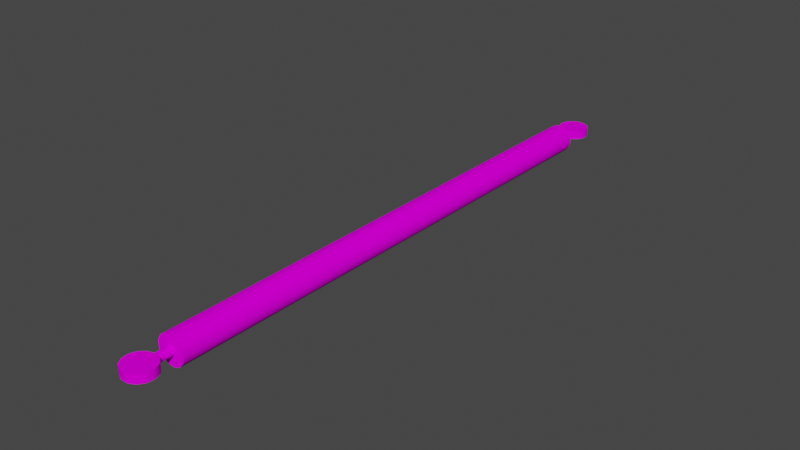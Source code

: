 # Source: driveshaft_m_mount_shaft.blend  (saved by Blender 3.4.6; exported with 4.5.12 LTS)
import bpy
from mathutils import Matrix  # noqa: F401  (used for matrix-valued properties, if any)

bpy.ops.wm.read_factory_settings(use_empty=True)
scene = bpy.context.scene
scene.name = 'Scene'

# ---- collections
col_collection = bpy.data.collections.new('Collection'); scene.collection.children.link(col_collection)

# ---- images (referenced by path relative to the original .blend; pixels are not part of the script)
import os
ASSET_DIR = os.environ.get("B2B_ASSET_DIR", "")  # directory of the original .blend (textures are referenced by path, not embedded)
HERE = os.path.dirname(os.path.abspath(__file__))  # packed textures are extracted next to this script under _unpacked/

def load_image(name, relpath, width, height, colorspace="sRGB"):
    """Load a texture the original file referenced (path relative to the .blend, or extracted next to this script)."""
    p = next((c for c in (os.path.join(HERE, relpath), os.path.join(ASSET_DIR, relpath)) if relpath and os.path.exists(c)), "")
    if p:
        img = bpy.data.images.load(p, check_existing=True)
        img.name = name
    else:  # same state as the original file: an image datablock whose file is absent (Cycles renders it pink)
        img = bpy.data.images.new(name, width, height)
        img.source = "FILE"
        img.filepath = "//" + (relpath or name)
    img.colorspace_settings.name = colorspace
    return img
img_locos282a_body_01d_png = load_image('LocoS282A_Body_01d.png', 'LocoS282A_Body_01d.png', 1024, 1024, 'sRGB')

# ---- materials (node trees are filled in below, after node groups)
mat_191_191_191 = bpy.data.materials.new('191,191,191')
mat_191_191_191.use_transparent_shadow = False
mat_191_191_191.diffuse_color = (0.749, 0.749, 0.749, 1.0)
mat_191_191_191.roughness = 0.4523

# ---- material node trees
mat_191_191_191.use_nodes = True; mat_191_191_191.node_tree.nodes.clear()
_N = mat_191_191_191.node_tree.nodes; _L = mat_191_191_191.node_tree.links
n0 = _N.new('ShaderNodeBsdfPrincipled'); n0.name = 'Principled BSDF'; n0.location = (0, 300)
n0.distribution = 'GGX'
n0.subsurface_method = 'RANDOM_WALK_SKIN'
n0.inputs[2].default_value = 0.4523
n0.inputs[3].default_value = 1.45
n0.inputs[13].default_value = 0.0
n0.inputs[27].default_value = (0.0, 0.0, 0.0, 1.0)
n0.inputs[28].default_value = 1.0
n1 = _N.new('ShaderNodeOutputMaterial'); n1.name = 'Material Output'; n1.location = (280, 300)
n2 = _N.new('ShaderNodeTexImage'); n2.name = 'Image Texture'; n2.location = (-290, 280)
n2.image = img_locos282a_body_01d_png
_L.new(n0.outputs[0], n1.inputs[0])
_L.new(n2.outputs[0], n0.inputs[0])
n1.is_active_output = True

# ---- world
world_world = bpy.data.worlds.new('World'); scene.world = world_world
world_world.use_nodes = True; world_world.node_tree.nodes.clear()
_N = world_world.node_tree.nodes; _L = world_world.node_tree.links
n0 = _N.new('ShaderNodeOutputWorld'); n0.name = 'World Output'; n0.location = (300, 300)
n1 = _N.new('ShaderNodeBackground'); n1.name = 'Background'; n1.location = (10, 300)
n1.inputs[0].default_value = (0.05088, 0.05088, 0.05088, 1.0)
_L.new(n1.outputs[0], n0.inputs[0])
n0.is_active_output = True
world_world.color = (0.05088, 0.05088, 0.05088)
world_world.use_sun_shadow = False
world_world.sun_shadow_jitter_overblur = 0.0

# ---- meshes
me_driveshaft_m_mount_shaft = bpy.data.meshes.new('driveshaft_m_mount_shaft')
me_driveshaft_m_mount_shaft.from_pydata([(0.0, -0.009525, 1.186), (-0.01534, -0.009525, 1.19), (-0.02717, -0.009525, 1.2), (-0.03278, -0.009525, 1.215), (-0.03087, -0.009525, 1.231), (-0.0219, -0.009525, 1.244), (-0.007902, -0.009525, 1.251), (0.007902, -0.009525, 1.251), (0.0219, -0.009525, 1.244), (0.03087, -0.009525, 1.231), (0.03278, -0.009525, 1.215), (0.02717, -0.009525, 1.2), (0.01534, -0.009525, 1.19), (0.003655, -0.008796, 1.186), (0.006736, -0.006735, 1.187), (0.008796, -0.003654, 1.187), (0.009525, 0.0, 1.188), (0.008796, 0.003654, 1.187), (0.006736, 0.006735, 1.187), (0.003655, 0.008796, 1.186), (0.0, 0.009525, 1.186), (0.01534, 0.009525, 1.19), (0.02717, 0.009525, 1.2), (0.03278, 0.009525, 1.215), (0.03087, 0.009525, 1.231), (0.0219, 0.009525, 1.244), (0.007902, 0.009525, 1.251), (-0.007902, 0.009525, 1.251), (-0.0219, 0.009525, 1.244), (-0.03087, 0.009525, 1.231), (-0.03278, 0.009525, 1.215), (-0.02717, 0.009525, 1.2), (-0.01534, 0.009525, 1.19), (-0.003655, 0.008796, 1.186), (-0.006736, 0.006735, 1.187), (-0.008796, 0.003654, 1.187), (-0.009525, 0.0, 1.188), (-0.008796, -0.003654, 1.187), (-0.006736, -0.006735, 1.187), (-0.003655, -0.008796, 1.186), (-0.009525, 0.0, 1.156), (-0.008249, -0.004763, 1.156), (-0.004762, -0.008249, 1.156), (0.0, -0.009525, 1.156), (0.004763, -0.008249, 1.156), (0.008249, -0.004762, 1.156), (0.009525, 0.0, 1.156), (0.008249, 0.004763, 1.156), (0.004762, 0.008249, 1.156), (0.0, 0.009525, 1.156), (-0.004763, 0.008249, 1.156), (-0.008249, 0.004763, 1.156), (0.0, -0.009525, -0.03048), (0.01534, -0.009525, -0.03426), (0.02717, -0.009525, -0.04474), (0.03278, -0.009525, -0.05952), (0.03087, -0.009525, -0.07521), (0.0219, -0.009525, -0.08822), (0.007902, -0.009525, -0.09556), (-0.007902, -0.009525, -0.09556), (-0.0219, -0.009525, -0.08822), (-0.03087, -0.009525, -0.07521), (-0.03278, -0.009525, -0.05952), (-0.02717, -0.009525, -0.04474), (-0.01534, -0.009525, -0.03426), (-0.003655, -0.008796, -0.03068), (-0.006736, -0.006735, -0.03117), (-0.008796, -0.003654, -0.03167), (-0.009525, 0.0, -0.03188), (-0.008796, 0.003654, -0.03167), (-0.006736, 0.006735, -0.03117), (-0.003655, 0.008796, -0.03068), (0.0, 0.009525, -0.03048), (-0.01534, 0.009525, -0.03426), (-0.02717, 0.009525, -0.04474), (-0.03278, 0.009525, -0.05952), (-0.03087, 0.009525, -0.07521), (-0.0219, 0.009525, -0.08822), (-0.007902, 0.009525, -0.09556), (0.007902, 0.009525, -0.09556), (0.0219, 0.009525, -0.08822), (0.03087, 0.009525, -0.07521), (0.03278, 0.009525, -0.05952), (0.02717, 0.009525, -0.04474), (0.01534, 0.009525, -0.03426), (0.003655, 0.008796, -0.03068), (0.006736, 0.006735, -0.03117), (0.008796, 0.003654, -0.03167), (0.009525, 0.0, -0.03188), (0.008796, -0.003654, -0.03167), (0.006736, -0.006735, -0.03117), (0.003655, -0.008796, -0.03068), (-0.009525, 0.0, 0.0), (-0.008249, 0.004763, 0.0), (-0.004762, 0.008249, 0.0), (0.0, 0.009525, 0.0), (0.004763, 0.008249, 0.0), (0.008249, 0.004762, 0.0), (0.009525, 0.0, 0.0), (0.008249, -0.004763, 0.0), (0.004762, -0.008249, 0.0), (0.0, -0.009525, 0.0), (-0.004763, -0.008249, 0.0), (-0.008249, -0.004763, 0.0), (0.03175, 0.0, 1.156), (0.02811, -0.01476, 1.156), (0.01804, -0.02613, 1.156), (0.003827, -0.03152, 1.156), (-0.01126, -0.02969, 1.156), (-0.02376, -0.02105, 1.156), (-0.03083, -0.007598, 1.156), (-0.03083, 0.007598, 1.156), (-0.02376, 0.02105, 1.156), (-0.01126, 0.02969, 1.156), (0.003827, 0.03152, 1.156), (0.01804, 0.02613, 1.156), (0.02811, 0.01476, 1.156), (0.03175, 0.0, 0.0), (0.02811, 0.01476, 0.0), (0.01804, 0.02613, 0.0), (0.003827, 0.03152, 0.0), (-0.01126, 0.02969, 0.0), (-0.02376, 0.02105, 0.0), (-0.03083, 0.007598, 0.0), (-0.03083, -0.007598, 0.0), (-0.02376, -0.02105, 0.0), (-0.01126, -0.02969, 0.0), (0.003827, -0.03152, 0.0), (0.01804, -0.02613, 0.0), (0.02811, -0.01476, 0.0), (-0.03175, 0.0, 0.8668), (-0.03175, 0.0, 0.5778), (-0.03175, 0.0, 0.2889), (0.0275, -0.01588, 0.8668), (0.0275, -0.01588, 0.5778), (0.0275, -0.01588, 0.2889), (0.03175, 0.0, 0.2889), (0.03175, 0.0, 0.5778), (0.03175, 0.0, 0.8668), (0.01588, -0.0275, 0.8668), (0.01588, -0.0275, 0.5778), (0.01588, -0.0275, 0.2889), (0.0, -0.03175, 0.8668), (0.0, -0.03175, 0.5778), (0.0, -0.03175, 0.2889), (-0.01588, -0.0275, 0.8668), (-0.01588, -0.0275, 0.5778), (-0.01588, -0.0275, 0.2889), (-0.0275, -0.01588, 0.8668), (-0.0275, -0.01588, 0.5778), (-0.0275, -0.01588, 0.2889), (-0.0275, 0.01588, 0.8668), (-0.0275, 0.01588, 0.5778), (-0.0275, 0.01588, 0.2889), (-0.01588, 0.0275, 0.8668), (-0.01588, 0.0275, 0.5778), (-0.01588, 0.0275, 0.2889), (0.0, 0.03175, 0.8668), (0.0, 0.03175, 0.5778), (0.0, 0.03175, 0.2889), (0.01588, 0.0275, 0.8668), (0.01588, 0.0275, 0.5778), (0.01588, 0.0275, 0.2889), (0.0275, 0.01588, 0.8668), (0.0275, 0.01588, 0.5778), (0.0275, 0.01588, 0.2889)], [], [(0, 1, 39), (39, 1, 38), (38, 1, 37), (37, 1, 36), (36, 1, 32), (36, 32, 35), (35, 32, 34), (34, 32, 33), (33, 32, 20), (1, 2, 32), (32, 2, 31), (31, 2, 3), (31, 3, 30), (30, 3, 4), (30, 4, 29), (29, 4, 5), (29, 5, 28), (28, 5, 6), (28, 6, 27), (27, 6, 7), (27, 7, 26), (26, 7, 8), (26, 8, 25), (25, 8, 9), (25, 9, 24), (24, 9, 10), (24, 10, 23), (23, 10, 11), (23, 11, 22), (22, 11, 12), (22, 12, 21), (21, 12, 16), (21, 16, 17), (0, 13, 12), (12, 13, 14), (12, 14, 15), (15, 16, 12), (17, 18, 21), (21, 18, 19), (21, 19, 20), (0, 12, 1), (1, 12, 2), (2, 12, 11), (2, 11, 3), (3, 11, 10), (3, 10, 4), (4, 10, 9), (4, 9, 5), (5, 9, 8), (5, 8, 6), (6, 8, 7), (20, 32, 21), (21, 32, 31), (21, 31, 22), (22, 31, 30), (22, 30, 23), (23, 30, 29), (23, 29, 24), (24, 29, 28), (24, 28, 25), (25, 28, 27), (25, 27, 26), (33, 20, 49), (49, 20, 19), (49, 19, 48), (48, 19, 18), (48, 18, 47), (47, 18, 17), (47, 17, 46), (46, 17, 16), (46, 16, 15), (46, 15, 45), (45, 15, 14), (45, 14, 44), (44, 14, 13), (44, 13, 43), (43, 13, 0), (43, 0, 39), (43, 39, 42), (42, 39, 38), (42, 38, 41), (41, 38, 37), (41, 37, 40), (40, 37, 36), (40, 36, 35), (40, 35, 51), (51, 35, 34), (51, 34, 50), (50, 34, 33), (50, 33, 49), (52, 53, 91), (91, 53, 90), (90, 53, 89), (89, 53, 88), (88, 53, 84), (88, 84, 87), (87, 84, 86), (86, 84, 85), (85, 84, 72), (53, 54, 84), (84, 54, 83), (83, 54, 55), (83, 55, 82), (82, 55, 56), (82, 56, 81), (81, 56, 57), (81, 57, 80), (80, 57, 58), (80, 58, 79), (79, 58, 59), (79, 59, 78), (78, 59, 60), (78, 60, 77), (77, 60, 61), (77, 61, 76), (76, 61, 62), (76, 62, 75), (75, 62, 63), (75, 63, 74), (74, 63, 64), (74, 64, 73), (73, 64, 68), (73, 68, 69), (52, 65, 64), (64, 65, 66), (64, 66, 67), (67, 68, 64), (69, 70, 73), (73, 70, 71), (73, 71, 72), (52, 64, 53), (53, 64, 63), (53, 63, 54), (54, 63, 62), (54, 62, 55), (55, 62, 61), (55, 61, 56), (56, 61, 60), (56, 60, 57), (57, 60, 59), (57, 59, 58), (72, 84, 73), (73, 84, 74), (74, 84, 83), (74, 83, 75), (75, 83, 82), (75, 82, 76), (76, 82, 81), (76, 81, 77), (77, 81, 80), (77, 80, 78), (78, 80, 79), (65, 52, 101), (101, 52, 91), (101, 91, 100), (100, 91, 90), (100, 90, 99), (99, 90, 89), (99, 89, 98), (98, 89, 88), (98, 88, 87), (98, 87, 97), (97, 87, 86), (97, 86, 96), (96, 86, 85), (96, 85, 95), (95, 85, 72), (95, 72, 71), (95, 71, 94), (94, 71, 70), (94, 70, 93), (93, 70, 69), (93, 69, 92), (92, 69, 68), (92, 68, 67), (92, 67, 103), (103, 67, 66), (103, 66, 102), (102, 66, 65), (102, 65, 101), (116, 104, 138), (138, 104, 105), (138, 105, 133), (133, 105, 106), (133, 106, 139), (139, 106, 107), (139, 107, 142), (142, 107, 108), (142, 108, 145), (145, 108, 109), (145, 109, 148), (148, 109, 110), (148, 110, 130), (130, 110, 111), (130, 111, 151), (151, 111, 112), (151, 112, 154), (154, 112, 113), (154, 113, 157), (157, 113, 114), (157, 114, 160), (160, 114, 115), (160, 115, 163), (163, 115, 116), (163, 116, 138), (129, 117, 136), (136, 117, 118), (136, 118, 165), (165, 118, 119), (165, 119, 162), (162, 119, 120), (162, 120, 159), (159, 120, 121), (159, 121, 156), (156, 121, 122), (156, 122, 153), (153, 122, 123), (153, 123, 132), (132, 123, 124), (132, 124, 150), (150, 124, 125), (150, 125, 147), (147, 125, 126), (147, 126, 144), (144, 126, 127), (144, 127, 141), (141, 127, 128), (141, 128, 135), (135, 128, 129), (135, 129, 136), (130, 131, 148), (148, 131, 149), (148, 149, 145), (145, 149, 146), (145, 146, 142), (142, 146, 143), (142, 143, 139), (139, 143, 140), (139, 140, 133), (133, 140, 134), (133, 134, 138), (138, 134, 137), (138, 137, 163), (163, 137, 164), (163, 164, 160), (160, 164, 161), (160, 161, 157), (157, 161, 158), (157, 158, 154), (154, 158, 155), (154, 155, 151), (151, 155, 152), (151, 152, 130), (130, 152, 131), (131, 132, 149), (149, 132, 150), (149, 150, 146), (146, 150, 147), (146, 147, 143), (143, 147, 144), (143, 144, 140), (140, 144, 141), (140, 141, 134), (134, 141, 135), (134, 135, 137), (137, 135, 136), (137, 136, 164), (164, 136, 165), (164, 165, 161), (161, 165, 162), (161, 162, 158), (158, 162, 159), (158, 159, 155), (155, 159, 156), (155, 156, 152), (152, 156, 153), (152, 153, 131), (131, 153, 132), (51, 111, 40), (40, 111, 110), (40, 110, 41), (41, 110, 109), (41, 109, 42), (42, 109, 108), (42, 108, 43), (43, 108, 107), (43, 107, 44), (44, 107, 106), (44, 106, 45), (45, 106, 105), (45, 105, 46), (46, 105, 104), (46, 104, 116), (111, 51, 112), (112, 51, 50), (112, 50, 113), (113, 50, 49), (113, 49, 114), (114, 49, 48), (114, 48, 115), (115, 48, 47), (115, 47, 116), (116, 47, 46), (103, 124, 92), (92, 124, 123), (92, 123, 93), (93, 123, 122), (93, 122, 94), (94, 122, 121), (94, 121, 95), (95, 121, 120), (95, 120, 96), (96, 120, 119), (96, 119, 97), (97, 119, 118), (97, 118, 98), (98, 118, 117), (98, 117, 129), (124, 103, 125), (125, 103, 102), (125, 102, 126), (126, 102, 101), (126, 101, 127), (127, 101, 100), (127, 100, 128), (128, 100, 99), (128, 99, 129), (129, 99, 98)])
_uv = me_driveshaft_m_mount_shaft.uv_layers.new(name='UVMap')
_uv.uv.foreach_set('vector', [0.3764, 0.5885, 0.3764, 0.5848, 0.3762, 0.5876, 0.3762, 0.5876, 0.3764, 0.5848, 0.3757, 0.5869, 0.3757, 0.5869, 0.3764, 0.5848, 0.3749, 0.5864, 0.3749, 0.5864, 0.3764, 0.5848, 0.3741, 0.5862, 0.3741, 0.5862, 0.3764, 0.5848, 0.3717, 0.5848, 0.3741, 0.5862, 0.3717, 0.5848, 0.3732, 0.5864, 0.3732, 0.5864, 0.3717, 0.5848, 0.3724, 0.5869, 0.3724, 0.5869, 0.3717, 0.5848, 0.3719, 0.5876, 0.3719, 0.5876, 0.3717, 0.5848, 0.3717, 0.5885, 0.3764, 0.5848, 0.3764, 0.582, 0.3717, 0.5848, 0.3717, 0.5848, 0.3764, 0.582, 0.3717, 0.582, 0.3654, 0.5885, 0.37, 0.5884, 0.3696, 0.5849, 0.3654, 0.5885, 0.3696, 0.5849, 0.3651, 0.585, 0.3651, 0.585, 0.3696, 0.5849, 0.3696, 0.5811, 0.3651, 0.585, 0.3696, 0.5811, 0.3651, 0.5812, 0.3651, 0.5812, 0.3696, 0.5811, 0.37, 0.5779, 0.3651, 0.5812, 0.37, 0.5779, 0.3654, 0.578, 0.3762, 0.6305, 0.3716, 0.6305, 0.3716, 0.6339, 0.3762, 0.6305, 0.3716, 0.6339, 0.3762, 0.6339, 0.3762, 0.6339, 0.3716, 0.6339, 0.3716, 0.6377, 0.3762, 0.6339, 0.3716, 0.6377, 0.3762, 0.6377, 0.3762, 0.6377, 0.3716, 0.6377, 0.3716, 0.641, 0.3762, 0.6377, 0.3716, 0.641, 0.3762, 0.641, 0.3699, 0.6077, 0.3652, 0.6078, 0.3651, 0.6109, 0.3699, 0.6077, 0.3651, 0.6109, 0.3697, 0.6109, 0.3697, 0.6109, 0.3651, 0.6109, 0.3651, 0.6147, 0.3697, 0.6109, 0.3651, 0.6147, 0.3697, 0.6147, 0.3697, 0.6147, 0.3651, 0.6147, 0.3652, 0.6183, 0.3697, 0.6147, 0.3652, 0.6183, 0.3699, 0.6182, 0.3717, 0.606, 0.3764, 0.606, 0.3764, 0.6032, 0.3717, 0.606, 0.3764, 0.6032, 0.3717, 0.6032, 0.3717, 0.6032, 0.3764, 0.6032, 0.3741, 0.6018, 0.3717, 0.6032, 0.3741, 0.6018, 0.3732, 0.6016, 0.3764, 0.5995, 0.3762, 0.6004, 0.3764, 0.6032, 0.3764, 0.6032, 0.3762, 0.6004, 0.3757, 0.6011, 0.3764, 0.6032, 0.3757, 0.6011, 0.3749, 0.6016, 0.3749, 0.6016, 0.3741, 0.6018, 0.3764, 0.6032, 0.3732, 0.6016, 0.3724, 0.6011, 0.3717, 0.6032, 0.3717, 0.6032, 0.3724, 0.6011, 0.3719, 0.6004, 0.3717, 0.6032, 0.3719, 0.6004, 0.3717, 0.5995, 0.379, 0.57, 0.379, 0.5662, 0.3773, 0.5734, 0.3773, 0.5734, 0.379, 0.5662, 0.3741, 0.5755, 0.3741, 0.5755, 0.379, 0.5662, 0.3773, 0.5628, 0.3741, 0.5755, 0.3773, 0.5628, 0.3702, 0.576, 0.3702, 0.576, 0.3773, 0.5628, 0.3741, 0.5607, 0.3702, 0.576, 0.3741, 0.5607, 0.3666, 0.5746, 0.3666, 0.5746, 0.3741, 0.5607, 0.3702, 0.5602, 0.3666, 0.5746, 0.3702, 0.5602, 0.3641, 0.5718, 0.3641, 0.5718, 0.3702, 0.5602, 0.3666, 0.5616, 0.3641, 0.5718, 0.3666, 0.5616, 0.3632, 0.5681, 0.3632, 0.5681, 0.3666, 0.5616, 0.3641, 0.5644, 0.3703, 0.5601, 0.3667, 0.5615, 0.3742, 0.5606, 0.3742, 0.5606, 0.3667, 0.5615, 0.3642, 0.5643, 0.3742, 0.5606, 0.3642, 0.5643, 0.3773, 0.5627, 0.3773, 0.5627, 0.3642, 0.5643, 0.3633, 0.568, 0.3773, 0.5627, 0.3633, 0.568, 0.3791, 0.5661, 0.3791, 0.5661, 0.3633, 0.568, 0.3642, 0.5717, 0.3791, 0.5661, 0.3642, 0.5717, 0.3791, 0.5699, 0.3791, 0.5699, 0.3642, 0.5717, 0.3667, 0.5746, 0.3791, 0.5699, 0.3667, 0.5746, 0.3773, 0.5733, 0.3773, 0.5733, 0.3667, 0.5746, 0.3703, 0.5759, 0.3773, 0.5733, 0.3703, 0.5759, 0.3742, 0.5754, 0.383, 0.568, 0.3821, 0.568, 0.3817, 0.5753, 0.3817, 0.5753, 0.3821, 0.568, 0.3812, 0.5679, 0.3817, 0.5753, 0.3812, 0.5679, 0.3806, 0.5752, 0.3806, 0.5752, 0.3812, 0.5679, 0.3805, 0.5677, 0.3813, 0.6183, 0.3813, 0.6108, 0.3803, 0.6182, 0.3803, 0.6182, 0.3813, 0.6108, 0.3805, 0.6106, 0.3803, 0.6182, 0.3805, 0.6106, 0.3792, 0.6182, 0.3792, 0.6182, 0.3805, 0.6106, 0.3796, 0.6105, 0.3792, 0.6182, 0.3796, 0.6105, 0.3787, 0.6105, 0.3792, 0.6182, 0.3787, 0.6105, 0.378, 0.6181, 0.378, 0.6181, 0.3787, 0.6105, 0.378, 0.6106, 0.3814, 0.5965, 0.3814, 0.589, 0.3805, 0.5965, 0.3805, 0.5965, 0.3814, 0.589, 0.3806, 0.5891, 0.3805, 0.5965, 0.3806, 0.5891, 0.3793, 0.5964, 0.3793, 0.5964, 0.3806, 0.5891, 0.3797, 0.5891, 0.3793, 0.5964, 0.3797, 0.5891, 0.3788, 0.589, 0.3793, 0.5964, 0.3788, 0.589, 0.3782, 0.5964, 0.3782, 0.5964, 0.3788, 0.589, 0.3781, 0.5888, 0.378, 0.6333, 0.378, 0.6408, 0.379, 0.6333, 0.379, 0.6333, 0.378, 0.6408, 0.3789, 0.6409, 0.379, 0.6333, 0.3789, 0.6409, 0.3802, 0.6334, 0.3802, 0.6334, 0.3789, 0.6409, 0.3798, 0.641, 0.3802, 0.6334, 0.3798, 0.641, 0.3806, 0.641, 0.3802, 0.6334, 0.3806, 0.641, 0.3812, 0.6334, 0.3812, 0.6334, 0.3806, 0.641, 0.3812, 0.6409, 0.3838, 0.5754, 0.3838, 0.5679, 0.3829, 0.5754, 0.3829, 0.5754, 0.3838, 0.5679, 0.383, 0.568, 0.3829, 0.5754, 0.383, 0.568, 0.3817, 0.5753, 0.3762, 0.6288, 0.3762, 0.6251, 0.3761, 0.6279, 0.3761, 0.6279, 0.3762, 0.6251, 0.3755, 0.6271, 0.3755, 0.6271, 0.3762, 0.6251, 0.3748, 0.6267, 0.3748, 0.6267, 0.3762, 0.6251, 0.3739, 0.6265, 0.3739, 0.6265, 0.3762, 0.6251, 0.3716, 0.6251, 0.3739, 0.6265, 0.3716, 0.6251, 0.373, 0.6267, 0.373, 0.6267, 0.3716, 0.6251, 0.3723, 0.6271, 0.3723, 0.6271, 0.3716, 0.6251, 0.3718, 0.6279, 0.3718, 0.6279, 0.3716, 0.6251, 0.3716, 0.6288, 0.3762, 0.6251, 0.3762, 0.6222, 0.3716, 0.6251, 0.3716, 0.6251, 0.3762, 0.6222, 0.3716, 0.6222, 0.3698, 0.6306, 0.3652, 0.6305, 0.3651, 0.6341, 0.3698, 0.6306, 0.3651, 0.6341, 0.3697, 0.6341, 0.3697, 0.6341, 0.3651, 0.6341, 0.3651, 0.6379, 0.3697, 0.6341, 0.3651, 0.6379, 0.3697, 0.6379, 0.3697, 0.6379, 0.3651, 0.6379, 0.3652, 0.641, 0.3697, 0.6379, 0.3652, 0.641, 0.3698, 0.641, 0.3762, 0.6077, 0.3716, 0.6077, 0.3716, 0.6111, 0.3762, 0.6077, 0.3716, 0.6111, 0.3762, 0.6111, 0.3762, 0.6111, 0.3716, 0.6111, 0.3716, 0.6149, 0.3762, 0.6111, 0.3716, 0.6149, 0.3762, 0.6149, 0.3762, 0.6149, 0.3716, 0.6149, 0.3716, 0.6183, 0.3762, 0.6149, 0.3716, 0.6183, 0.3762, 0.6183, 0.3654, 0.6059, 0.37, 0.606, 0.3696, 0.6029, 0.3654, 0.6059, 0.3696, 0.6029, 0.3651, 0.6028, 0.3651, 0.6028, 0.3696, 0.6029, 0.3696, 0.5991, 0.3651, 0.6028, 0.3696, 0.5991, 0.3651, 0.599, 0.3651, 0.599, 0.3696, 0.5991, 0.37, 0.5955, 0.3651, 0.599, 0.37, 0.5955, 0.3654, 0.5954, 0.3651, 0.6265, 0.3697, 0.6265, 0.3697, 0.6237, 0.3651, 0.6265, 0.3697, 0.6237, 0.3651, 0.6237, 0.3651, 0.6237, 0.3697, 0.6237, 0.3674, 0.6223, 0.3651, 0.6237, 0.3674, 0.6223, 0.3665, 0.6221, 0.3697, 0.62, 0.3696, 0.6209, 0.3697, 0.6237, 0.3697, 0.6237, 0.3696, 0.6209, 0.3691, 0.6216, 0.3697, 0.6237, 0.3691, 0.6216, 0.3683, 0.6221, 0.3683, 0.6221, 0.3674, 0.6223, 0.3697, 0.6237, 0.3665, 0.6221, 0.3658, 0.6216, 0.3651, 0.6237, 0.3651, 0.6237, 0.3658, 0.6216, 0.3653, 0.6209, 0.3651, 0.6237, 0.3653, 0.6209, 0.3651, 0.62, 0.3701, 0.5603, 0.3665, 0.5617, 0.374, 0.5608, 0.374, 0.5608, 0.3665, 0.5617, 0.364, 0.5645, 0.374, 0.5608, 0.364, 0.5645, 0.3771, 0.5629, 0.3771, 0.5629, 0.364, 0.5645, 0.3631, 0.5682, 0.3771, 0.5629, 0.3631, 0.5682, 0.3789, 0.5663, 0.3789, 0.5663, 0.3631, 0.5682, 0.364, 0.5719, 0.3789, 0.5663, 0.364, 0.5719, 0.3789, 0.5701, 0.3789, 0.5701, 0.364, 0.5719, 0.3665, 0.5747, 0.3789, 0.5701, 0.3665, 0.5747, 0.3771, 0.5735, 0.3771, 0.5735, 0.3665, 0.5747, 0.3701, 0.5761, 0.3771, 0.5735, 0.3701, 0.5761, 0.374, 0.5756, 0.3703, 0.5761, 0.3742, 0.5756, 0.3667, 0.5747, 0.3667, 0.5747, 0.3742, 0.5756, 0.3642, 0.5719, 0.3642, 0.5719, 0.3742, 0.5756, 0.3773, 0.5735, 0.3642, 0.5719, 0.3773, 0.5735, 0.3633, 0.5682, 0.3633, 0.5682, 0.3773, 0.5735, 0.3791, 0.5701, 0.3633, 0.5682, 0.3791, 0.5701, 0.3642, 0.5645, 0.3642, 0.5645, 0.3791, 0.5701, 0.3791, 0.5663, 0.3642, 0.5645, 0.3791, 0.5663, 0.3667, 0.5616, 0.3667, 0.5616, 0.3791, 0.5663, 0.3773, 0.5629, 0.3667, 0.5616, 0.3773, 0.5629, 0.3703, 0.5603, 0.3703, 0.5603, 0.3773, 0.5629, 0.3742, 0.5607, 0.3788, 0.587, 0.3797, 0.5869, 0.3793, 0.5795, 0.3793, 0.5795, 0.3797, 0.5869, 0.3806, 0.5869, 0.3793, 0.5795, 0.3806, 0.5869, 0.3805, 0.5795, 0.3805, 0.5795, 0.3806, 0.5869, 0.3814, 0.587, 0.3805, 0.5795, 0.3814, 0.587, 0.3814, 0.5794, 0.3782, 0.5984, 0.3781, 0.6059, 0.3788, 0.606, 0.3782, 0.5984, 0.3788, 0.606, 0.3793, 0.5984, 0.3793, 0.5984, 0.3788, 0.606, 0.3797, 0.606, 0.3793, 0.5984, 0.3797, 0.606, 0.3806, 0.6059, 0.3793, 0.5984, 0.3806, 0.6059, 0.3805, 0.5983, 0.3805, 0.5983, 0.3806, 0.6059, 0.3814, 0.6058, 0.3805, 0.5983, 0.3814, 0.6058, 0.3814, 0.5982, 0.3806, 0.5585, 0.3805, 0.566, 0.3812, 0.5658, 0.3806, 0.5585, 0.3812, 0.5658, 0.3817, 0.5584, 0.3817, 0.5584, 0.3812, 0.5658, 0.3821, 0.5658, 0.3817, 0.5584, 0.3821, 0.5658, 0.383, 0.5658, 0.3817, 0.5584, 0.383, 0.5658, 0.3829, 0.5584, 0.3829, 0.5584, 0.383, 0.5658, 0.3838, 0.5658, 0.3829, 0.5584, 0.3838, 0.5658, 0.3838, 0.5583, 0.3812, 0.6314, 0.3812, 0.6238, 0.3806, 0.6238, 0.3812, 0.6314, 0.3806, 0.6238, 0.3802, 0.6314, 0.3802, 0.6314, 0.3806, 0.6238, 0.3798, 0.6238, 0.3802, 0.6314, 0.3798, 0.6238, 0.3789, 0.6239, 0.3802, 0.6314, 0.3789, 0.6239, 0.379, 0.6315, 0.379, 0.6315, 0.3789, 0.6239, 0.378, 0.624, 0.379, 0.6315, 0.378, 0.624, 0.378, 0.6315, 0.3782, 0.5796, 0.3781, 0.5871, 0.3788, 0.587, 0.3782, 0.5796, 0.3788, 0.587, 0.3793, 0.5795, 0.3717, 0.7643, 0.3731, 0.7643, 0.3731, 0.7369, 0.3731, 0.7369, 0.3731, 0.7643, 0.3745, 0.7643, 0.3731, 0.7369, 0.3745, 0.7643, 0.3746, 0.7369, 0.3746, 0.7369, 0.3745, 0.7643, 0.3755, 0.7643, 0.3746, 0.7369, 0.3756, 0.7643, 0.3758, 0.7369, 0.3758, 0.7369, 0.3756, 0.7643, 0.3769, 0.7643, 0.3758, 0.7369, 0.3769, 0.7643, 0.3773, 0.7369, 0.3773, 0.7369, 0.3769, 0.7643, 0.3784, 0.7643, 0.3773, 0.7369, 0.3784, 0.7643, 0.3788, 0.7369, 0.3788, 0.7369, 0.3784, 0.7643, 0.3795, 0.7643, 0.3788, 0.7369, 0.378, 0.7643, 0.3775, 0.7369, 0.3775, 0.7369, 0.378, 0.7643, 0.3767, 0.7643, 0.3775, 0.7369, 0.3767, 0.7643, 0.3759, 0.7369, 0.3759, 0.7369, 0.3767, 0.7643, 0.3753, 0.7643, 0.3759, 0.7369, 0.3753, 0.7643, 0.3745, 0.7369, 0.3745, 0.7369, 0.3753, 0.7643, 0.3741, 0.7643, 0.3746, 0.7369, 0.3742, 0.7643, 0.3734, 0.7369, 0.3734, 0.7369, 0.3742, 0.7643, 0.373, 0.7643, 0.3734, 0.7369, 0.373, 0.7643, 0.3719, 0.7369, 0.3719, 0.7369, 0.373, 0.7643, 0.3716, 0.7643, 0.3719, 0.7369, 0.3716, 0.7643, 0.3704, 0.7369, 0.3704, 0.7369, 0.3716, 0.7643, 0.3702, 0.7643, 0.3704, 0.7369, 0.3706, 0.7643, 0.3716, 0.7369, 0.3716, 0.7369, 0.3706, 0.7643, 0.3717, 0.7643, 0.3716, 0.7369, 0.3717, 0.7643, 0.3731, 0.7369, 0.3745, 0.6548, 0.3731, 0.6548, 0.3731, 0.6822, 0.3731, 0.6822, 0.3731, 0.6548, 0.3717, 0.6548, 0.3731, 0.6822, 0.3717, 0.6548, 0.3716, 0.6822, 0.3716, 0.6822, 0.3717, 0.6548, 0.3706, 0.6548, 0.3716, 0.6822, 0.3706, 0.6548, 0.3704, 0.6822, 0.3704, 0.6821, 0.3702, 0.6548, 0.3716, 0.6548, 0.3704, 0.6821, 0.3716, 0.6548, 0.3719, 0.6821, 0.3719, 0.6821, 0.3716, 0.6548, 0.373, 0.6548, 0.3719, 0.6821, 0.373, 0.6548, 0.3734, 0.6821, 0.3734, 0.6821, 0.373, 0.6548, 0.3742, 0.6548, 0.3734, 0.6821, 0.3742, 0.6548, 0.3746, 0.6821, 0.3745, 0.6822, 0.3741, 0.6548, 0.3753, 0.6548, 0.3745, 0.6822, 0.3753, 0.6548, 0.3759, 0.6822, 0.3759, 0.6822, 0.3753, 0.6548, 0.3767, 0.6548, 0.3759, 0.6822, 0.3767, 0.6548, 0.3775, 0.6822, 0.3775, 0.6822, 0.3767, 0.6548, 0.378, 0.6548, 0.3775, 0.6822, 0.378, 0.6548, 0.3788, 0.6822, 0.3788, 0.6822, 0.3795, 0.6548, 0.3784, 0.6548, 0.3788, 0.6822, 0.3784, 0.6548, 0.3773, 0.6822, 0.3773, 0.6822, 0.3784, 0.6548, 0.3769, 0.6548, 0.3773, 0.6822, 0.3769, 0.6548, 0.3758, 0.6822, 0.3758, 0.6822, 0.3769, 0.6548, 0.3756, 0.6548, 0.3758, 0.6822, 0.3756, 0.6548, 0.3746, 0.6822, 0.3746, 0.6822, 0.3755, 0.6548, 0.3745, 0.6548, 0.3746, 0.6822, 0.3745, 0.6548, 0.3731, 0.6822, 0.3759, 0.7369, 0.3759, 0.7095, 0.3775, 0.7369, 0.3775, 0.7369, 0.3759, 0.7095, 0.3775, 0.7095, 0.3775, 0.7369, 0.3775, 0.7095, 0.3788, 0.7369, 0.3788, 0.7369, 0.3775, 0.7095, 0.3788, 0.7095, 0.3788, 0.7369, 0.3788, 0.7096, 0.3773, 0.7369, 0.3773, 0.7369, 0.3788, 0.7096, 0.3773, 0.7096, 0.3773, 0.7369, 0.3773, 0.7096, 0.3758, 0.7369, 0.3758, 0.7369, 0.3773, 0.7096, 0.3758, 0.7096, 0.3758, 0.7369, 0.3758, 0.7096, 0.3746, 0.7369, 0.3746, 0.7369, 0.3758, 0.7096, 0.3746, 0.7096, 0.3746, 0.7369, 0.3746, 0.7095, 0.3731, 0.7369, 0.3731, 0.7369, 0.3746, 0.7095, 0.3731, 0.7095, 0.3731, 0.7369, 0.3731, 0.7095, 0.3716, 0.7369, 0.3716, 0.7369, 0.3731, 0.7095, 0.3716, 0.7095, 0.3716, 0.7369, 0.3716, 0.7095, 0.3704, 0.7369, 0.3704, 0.7369, 0.3716, 0.7095, 0.3704, 0.7095, 0.3704, 0.7369, 0.3704, 0.7095, 0.3719, 0.7369, 0.3719, 0.7369, 0.3704, 0.7095, 0.3719, 0.7095, 0.3719, 0.7369, 0.3719, 0.7095, 0.3734, 0.7369, 0.3734, 0.7369, 0.3719, 0.7095, 0.3734, 0.7095, 0.3734, 0.7369, 0.3734, 0.7095, 0.3746, 0.7369, 0.3746, 0.7369, 0.3734, 0.7095, 0.3746, 0.7095, 0.3745, 0.7369, 0.3745, 0.7095, 0.3759, 0.7369, 0.3759, 0.7369, 0.3745, 0.7095, 0.3759, 0.7095, 0.3759, 0.7095, 0.3759, 0.6822, 0.3775, 0.7095, 0.3775, 0.7095, 0.3759, 0.6822, 0.3775, 0.6822, 0.3775, 0.7095, 0.3775, 0.6822, 0.3788, 0.7095, 0.3788, 0.7095, 0.3775, 0.6822, 0.3788, 0.6822, 0.3788, 0.7096, 0.3788, 0.6822, 0.3773, 0.7096, 0.3773, 0.7096, 0.3788, 0.6822, 0.3773, 0.6822, 0.3773, 0.7096, 0.3773, 0.6822, 0.3758, 0.7096, 0.3758, 0.7096, 0.3773, 0.6822, 0.3758, 0.6822, 0.3758, 0.7096, 0.3758, 0.6822, 0.3746, 0.7096, 0.3746, 0.7096, 0.3758, 0.6822, 0.3746, 0.6822, 0.3746, 0.7095, 0.3746, 0.6822, 0.3731, 0.7095, 0.3731, 0.7095, 0.3746, 0.6822, 0.3731, 0.6822, 0.3731, 0.7095, 0.3731, 0.6822, 0.3716, 0.7095, 0.3716, 0.7095, 0.3731, 0.6822, 0.3716, 0.6822, 0.3716, 0.7095, 0.3716, 0.6822, 0.3704, 0.7095, 0.3704, 0.7095, 0.3716, 0.6822, 0.3704, 0.6822, 0.3704, 0.7095, 0.3704, 0.6821, 0.3719, 0.7095, 0.3719, 0.7095, 0.3704, 0.6821, 0.3719, 0.6821, 0.3719, 0.7095, 0.3719, 0.6821, 0.3734, 0.7095, 0.3734, 0.7095, 0.3719, 0.6821, 0.3734, 0.6821, 0.3734, 0.7095, 0.3734, 0.6821, 0.3746, 0.7095, 0.3746, 0.7095, 0.3734, 0.6821, 0.3746, 0.6821, 0.3745, 0.7095, 0.3745, 0.6822, 0.3759, 0.7095, 0.3759, 0.7095, 0.3745, 0.6822, 0.3759, 0.6822, 0.369, 0.5683, 0.3644, 0.5714, 0.3695, 0.5693, 0.3695, 0.5693, 0.3644, 0.5714, 0.3669, 0.5741, 0.3695, 0.5693, 0.3669, 0.5741, 0.3705, 0.57, 0.3705, 0.57, 0.3669, 0.5741, 0.3703, 0.5754, 0.3705, 0.57, 0.3703, 0.5754, 0.3717, 0.5701, 0.3717, 0.5701, 0.3703, 0.5754, 0.374, 0.575, 0.3717, 0.5701, 0.374, 0.575, 0.3728, 0.5695, 0.3728, 0.5695, 0.374, 0.575, 0.3771, 0.5729, 0.3728, 0.5695, 0.3771, 0.5729, 0.3735, 0.5685, 0.3735, 0.5685, 0.3771, 0.5729, 0.3788, 0.5696, 0.3735, 0.5685, 0.3788, 0.5696, 0.3735, 0.5674, 0.3735, 0.5674, 0.3788, 0.5696, 0.3788, 0.566, 0.3735, 0.5674, 0.3788, 0.566, 0.373, 0.5663, 0.373, 0.5663, 0.3788, 0.566, 0.3771, 0.5627, 0.373, 0.5663, 0.3771, 0.5627, 0.374, 0.5607, 0.3644, 0.5714, 0.369, 0.5683, 0.3635, 0.5678, 0.3635, 0.5678, 0.369, 0.5683, 0.369, 0.5671, 0.3635, 0.5678, 0.369, 0.5671, 0.3644, 0.5643, 0.3644, 0.5643, 0.369, 0.5671, 0.3697, 0.5661, 0.3644, 0.5643, 0.3697, 0.5661, 0.3669, 0.5615, 0.3669, 0.5615, 0.3697, 0.5661, 0.3708, 0.5656, 0.3669, 0.5615, 0.3708, 0.5656, 0.3703, 0.5602, 0.3703, 0.5602, 0.3708, 0.5656, 0.372, 0.5656, 0.3703, 0.5602, 0.372, 0.5656, 0.374, 0.5607, 0.374, 0.5607, 0.372, 0.5656, 0.373, 0.5663, 0.3688, 0.5684, 0.3642, 0.5715, 0.3694, 0.5694, 0.3694, 0.5694, 0.3642, 0.5715, 0.3667, 0.5742, 0.3694, 0.5694, 0.3667, 0.5742, 0.3704, 0.5701, 0.3704, 0.5701, 0.3667, 0.5742, 0.3702, 0.5755, 0.3704, 0.5701, 0.3702, 0.5755, 0.3716, 0.5702, 0.3716, 0.5702, 0.3702, 0.5755, 0.3739, 0.5751, 0.3716, 0.5702, 0.3739, 0.5751, 0.3726, 0.5696, 0.3726, 0.5696, 0.3739, 0.5751, 0.3769, 0.573, 0.3726, 0.5696, 0.3769, 0.573, 0.3733, 0.5686, 0.3733, 0.5686, 0.3769, 0.573, 0.3786, 0.5697, 0.3733, 0.5686, 0.3786, 0.5697, 0.3734, 0.5674, 0.3734, 0.5674, 0.3786, 0.5697, 0.3786, 0.5661, 0.3734, 0.5674, 0.3786, 0.5661, 0.3728, 0.5664, 0.3728, 0.5664, 0.3786, 0.5661, 0.3769, 0.5628, 0.3728, 0.5664, 0.3769, 0.5628, 0.3739, 0.5608, 0.3642, 0.5715, 0.3688, 0.5684, 0.3634, 0.5679, 0.3634, 0.5679, 0.3688, 0.5684, 0.3689, 0.5672, 0.3634, 0.5679, 0.3689, 0.5672, 0.3642, 0.5643, 0.3642, 0.5643, 0.3689, 0.5672, 0.3696, 0.5662, 0.3642, 0.5643, 0.3696, 0.5662, 0.3667, 0.5616, 0.3667, 0.5616, 0.3696, 0.5662, 0.3706, 0.5657, 0.3667, 0.5616, 0.3706, 0.5657, 0.3702, 0.5603, 0.3702, 0.5603, 0.3706, 0.5657, 0.3718, 0.5657, 0.3702, 0.5603, 0.3718, 0.5657, 0.3739, 0.5608, 0.3739, 0.5608, 0.3718, 0.5657, 0.3728, 0.5664])
me_driveshaft_m_mount_shaft.materials.append(mat_191_191_191)
me_driveshaft_m_mount_shaft.update()
me_driveshaft_m_mount_shaft.normals_split_custom_set([tuple(v) for v in zip(*[iter([-8.836e-05, 1.49e-07, -1.0, -0.4648, -2.792e-05, -0.8854, -0.1107, -2.003e-05, -0.9939, -0.1107, -1.42e-05, -0.9939, -0.4647, -3.383e-06, -0.8854, -0.204, 1.267e-06, -0.979, -0.204, 9.231e-06, -0.979, -0.4647, 1.478e-05, -0.8855, -0.2664, -1.446e-05, -0.9639, -0.2664, -3.505e-06, -0.9639, -0.4647, 5.04e-06, -0.8855, -0.2885, -1.412e-06, -0.9575, -0.2885, -8.322e-06, -0.9575, -0.4647, 4.381e-06, -0.8855, -0.4647, -2.76e-06, -0.8855, -0.2884, -1.451e-06, -0.9575, -0.4647, -1.649e-05, -0.8854, -0.2664, 1.093e-06, -0.9639, -0.2664, -1.506e-05, -0.9639, -0.4647, -2.038e-05, -0.8854, -0.204, 1.368e-05, -0.979, -0.204, 1.147e-06, -0.979, -0.4647, -4.336e-06, -0.8855, -0.1107, 8.076e-06, -0.9939, -0.1107, 1.651e-05, -0.9939, -0.4647, 2.426e-05, -0.8854, -5.75e-05, 7.987e-06, -1.0, -0.4647, 1.143e-05, -0.8855, -0.823, 1.955e-05, -0.5681, -0.4647, 1.582e-05, -0.8855, -0.4647, -1.956e-05, -0.8854, -0.823, -1.582e-05, -0.5681, -0.823, -1.143e-05, -0.5681, -0.823, -2.253e-05, -0.5681, -0.823, 1.143e-05, -0.5681, -0.9927, 1.447e-05, -0.1205, -0.823, -1.448e-05, -0.5681, -0.9927, 2.253e-05, -0.1205, -0.9927, -1.143e-05, -0.1205, -0.9927, 1.756e-05, -0.1205, -0.9927, 1.143e-05, -0.1205, -0.935, 1.606e-05, 0.3546, -0.9927, -1.604e-05, -0.1205, -0.935, -1.756e-05, 0.3546, -0.935, -1.143e-05, 0.3546, -0.935, 1.664e-05, 0.3546, -0.935, 1.143e-05, 0.3546, -0.6631, 1.787e-05, 0.7485, -0.935, -1.786e-05, 0.3546, -0.6631, -1.664e-05, 0.7485, -0.6631, -1.143e-05, 0.7485, -0.6631, -2.276e-05, 0.7485, -0.6631, 1.143e-05, 0.7485, -0.2393, 1.498e-05, 0.9709, -0.6631, -1.498e-05, 0.7485, -0.2393, 2.275e-05, 0.9709, -0.2393, -1.143e-05, 0.9709, -0.2393, -2.276e-05, 0.9709, -0.2393, 1.143e-05, 0.9709, 0.2393, 1.498e-05, 0.9709, -0.2393, -1.498e-05, 0.9709, 0.2393, 2.276e-05, 0.9709, 0.2393, -1.143e-05, 0.9709, 0.2393, -2.275e-05, 0.9709, 0.2393, 1.143e-05, 0.9709, 0.6631, 1.498e-05, 0.7485, 0.2393, -1.498e-05, 0.9709, 0.6631, 2.276e-05, 0.7485, 0.6631, -1.143e-05, 0.7485, 0.6631, 1.664e-05, 0.7485, 0.6631, 1.143e-05, 0.7485, 0.935, 1.786e-05, 0.3546, 0.6631, -1.787e-05, 0.7485, 0.935, -1.664e-05, 0.3546, 0.935, -1.143e-05, 0.3546, 0.935, 1.756e-05, 0.3546, 0.935, 1.143e-05, 0.3546, 0.9927, 1.604e-05, -0.1205, 0.935, -1.606e-05, 0.3546, 0.9927, -1.756e-05, -0.1205, 0.9927, -1.143e-05, -0.1205, 0.9927, -2.253e-05, -0.1205, 0.9927, 1.143e-05, -0.1205, 0.823, 1.448e-05, -0.5681, 0.9927, -1.447e-05, -0.1205, 0.823, 2.253e-05, -0.5681, 0.823, -1.143e-05, -0.5681, 0.823, 1.582e-05, -0.5681, 0.823, 1.143e-05, -0.5681, 0.4647, 1.956e-05, -0.8854, 0.823, -1.955e-05, -0.5681, 0.4647, -1.582e-05, -0.8855, 0.4647, -1.143e-05, -0.8855, 0.4647, -4.381e-06, -0.8855, 0.4647, 2.76e-06, -0.8855, 0.2885, 8.322e-06, -0.9575, 0.4647, -1.114e-05, -0.8854, 0.2884, 1.547e-06, -0.9575, 0.2664, 3.517e-06, -0.9639, 5.749e-05, -7.838e-06, -1.0, 0.1107, -1.633e-05, -0.9939, 0.4647, -2.426e-05, -0.8854, 0.4647, 5.335e-06, -0.8855, 0.1107, -8.36e-06, -0.9939, 0.204, -9.388e-07, -0.979, 0.4647, 2.044e-05, -0.8854, 0.204, -1.362e-05, -0.979, 0.2664, 1.513e-05, -0.9639, 0.2664, -9.798e-07, -0.9639, 0.2885, 1.678e-06, -0.9575, 0.4647, 1.039e-05, -0.8855, 0.2664, -1.263e-05, -0.9639, 0.204, 9.347e-06, -0.979, 0.4647, -1.556e-05, -0.8854, 0.4647, 3.397e-06, -0.8854, 0.204, -1.237e-06, -0.979, 0.1107, 1.422e-05, -0.9939, 0.4648, 2.789e-05, -0.8854, 0.1107, 1.979e-05, -0.9939, 8.827e-05, -3.874e-07, -1.0, 0.0, -1.0, 0.0, 0.0, -1.0, 0.0, 0.0, -1.0, 0.0, 0.0, -1.0, -1.81e-07, 0.0, -1.0, -1.81e-07, 0.0, -1.0, -1.81e-07, 0.0, -1.0, 1.277e-07, 0.0, -1.0, 1.277e-07, 0.0, -1.0, 1.277e-07, 0.0, -1.0, 0.0, 0.0, -1.0, 0.0, 0.0, -1.0, 0.0, 0.0, -1.0, -7.511e-09, 0.0, -1.0, -7.511e-09, 0.0, -1.0, -7.511e-09, 0.0, -1.0, 0.0, 0.0, -1.0, 0.0, 0.0, -1.0, 0.0, 0.0, -1.0, 1.878e-08, 0.0, -1.0, 1.878e-08, 0.0, -1.0, 1.878e-08, 0.0, -1.0, -1.449e-07, 0.0, -1.0, -1.449e-07, 0.0, -1.0, -1.449e-07, 0.0, -1.0, 1.022e-07, 0.0, -1.0, 1.022e-07, 0.0, -1.0, 1.022e-07, 0.0, -1.0, 0.0, 0.0, -1.0, 0.0, 0.0, -1.0, 0.0, 0.0, -1.0, 0.0, 0.0, -1.0, 0.0, 0.0, -1.0, 0.0, 0.0, 1.0, 0.0, 0.0, 1.0, 0.0, 0.0, 1.0, 0.0, 0.0, 1.0, -1.357e-07, 0.0, 1.0, -1.357e-07, 0.0, 1.0, -1.357e-07, 0.0, 1.0, 2.044e-07, 0.0, 1.0, 2.044e-07, 0.0, 1.0, 2.044e-07, 0.0, 1.0, -9.06e-09, 0.0, 1.0, -9.06e-09, 0.0, 1.0, -9.06e-09, 0.0, 1.0, 0.0, 0.0, 1.0, 0.0, 0.0, 1.0, 0.0, 0.0, 1.0, 1.769e-08, 0.0, 1.0, 1.769e-08, 0.0, 1.0, 1.769e-08, 0.0, 1.0, 0.0, 0.0, 1.0, 0.0, 0.0, 1.0, 0.0, 0.0, 1.0, -7.247e-08, 0.0, 1.0, -7.247e-08, 0.0, 1.0, -7.247e-08, 0.0, 1.0, 1.022e-07, 0.0, 1.0, 1.022e-07, 0.0, 1.0, 1.022e-07, 0.0, 1.0, 0.0, 0.0, 1.0, 0.0, 0.0, 1.0, 0.0, 0.0, 1.0, 0.0, 0.0, 1.0, 0.0, 0.0, 1.0, 0.0, -0.3837, 0.9234, 3.104e-06, 1.335e-05, 1.0, 4.532e-06, 1.335e-05, 1.0, 2.033e-05, -1.337e-05, 1.0, 1.443e-05, -1.336e-05, 1.0, -3.511e-06, 0.3837, 0.9234, 8.941e-08, -1.487e-05, 1.0, 9.673e-06, 0.3837, 0.9234, 1.076e-07, 0.5, 0.866, -1.157e-05, 0.5, 0.866, 5.764e-06, 0.3837, 0.9234, -7.249e-06, 0.7072, 0.707, 1.336e-05, 0.5, 0.866, 1.301e-05, 0.7072, 0.707, 2.567e-05, 0.866, 0.5, 8.708e-07, 0.866, 0.5, 3.261e-06, 0.7072, 0.7071, -7.173e-06, 0.9235, 0.3836, -2.517e-06, 0.866, 0.5, 1.077e-05, 0.9235, 0.3837, -5.33e-06, 1.0, 2.332e-05, -9.323e-06, 1.0, -9.045e-06, 1.62e-05, 0.9235, 0.3836, 1.299e-05, 1.0, -9.045e-06, 3.74e-06, 1.0, 9.03e-06, 1.035e-05, 1.0, 9.056e-06, 1.188e-05, 0.9235, -0.3836, 4.64e-06, 1.0, 2.144e-05, -2.438e-06, 0.9235, -0.3836, 9.494e-06, 0.866, -0.5, -1.06e-05, 0.866, -0.5, -2.038e-06, 0.9235, -0.3837, 1.721e-05, 0.7072, -0.7071, 7.776e-06, 0.866, -0.5, 5.325e-06, 0.7072, -0.707, 2.819e-05, 0.5, -0.866, 8.685e-06, 0.5, -0.866, -6.165e-07, 0.7072, -0.707, 4.752e-06, 0.3837, -0.9234, 1.551e-05, 0.5, -0.866, 1.19e-05, 0.3837, -0.9234, 7.441e-06, -1.973e-05, -1.0, 4.612e-06, -1.335e-05, -1.0, 2.033e-05, 0.3837, -0.9234, 3.104e-06, -1.335e-05, -1.0, 4.532e-06, 1.337e-05, -1.0, 1.443e-05, 1.336e-05, -1.0, -3.511e-06, -0.3837, -0.9234, 8.941e-08, 1.487e-05, -1.0, 9.673e-06, -0.3837, -0.9234, 1.076e-07, -0.5, -0.866, -1.157e-05, -0.5, -0.866, 5.764e-06, -0.3837, -0.9234, -7.249e-06, -0.7072, -0.707, 1.336e-05, -0.5, -0.866, 1.301e-05, -0.7072, -0.707, 2.567e-05, -0.866, -0.5, 8.708e-07, -0.866, -0.5, 3.261e-06, -0.7072, -0.7071, -7.173e-06, -0.9235, -0.3836, -2.517e-06, -0.866, -0.5, 1.077e-05, -0.9235, -0.3837, -5.33e-06, -1.0, -2.332e-05, -9.323e-06, -1.0, 9.045e-06, 1.62e-05, -0.9235, -0.3836, 1.299e-05, -1.0, 9.045e-06, 3.74e-06, -1.0, -9.03e-06, 1.035e-05, -1.0, -9.056e-06, 1.188e-05, -0.9235, 0.3836, 4.64e-06, -1.0, 2.32e-05, 7.227e-07, -0.9235, 0.3837, -5.797e-07, -0.866, 0.5, 1.922e-06, -0.866, 0.5, 1.347e-06, -0.9235, 0.3836, 7.693e-07, -0.7072, 0.7071, 8.54e-07, -0.866, 0.5, 1.791e-05, -0.7072, 0.707, -8.699e-06, -0.5, 0.866, -2.379e-05, -0.5, 0.866, -6.165e-07, -0.7072, 0.707, 4.752e-06, -0.3837, 0.9234, 1.551e-05, -0.5, 0.866, 1.19e-05, -0.3837, 0.9234, 7.441e-06, 1.973e-05, 1.0, 4.612e-06, 8.173e-05, -1.371e-06, 1.0, 0.4648, 1.046e-05, 0.8854, 0.1107, -2.438e-05, 0.9939, 0.1107, -2.201e-05, 0.9939, 0.4647, -9.298e-06, 0.8854, 0.204, -5.811e-06, 0.979, 0.204, 5.75e-06, 0.979, 0.4647, 1.258e-05, 0.8854, 0.2664, 9.432e-06, 0.9639, 0.2664, -2.98e-07, 0.9639, 0.4647, -1.151e-05, 0.8855, 0.2885, -1.316e-06, 0.9575, 0.2885, 4.176e-06, 0.9575, 0.4647, 4.392e-06, 0.8854, 0.4647, -2.76e-06, 0.8854, 0.2885, -1.63e-06, 0.9575, 0.4647, 6.244e-06, 0.8855, 0.2664, -2.094e-06, 0.9639, 0.2664, -1.185e-05, 0.9639, 0.4647, -1.735e-05, 0.8854, 0.204, -1.423e-06, 0.979, 0.204, 8.091e-06, 0.979, 0.4647, 7.153e-07, 0.8854, 0.1107, 1.635e-05, 0.9939, 0.1107, 2.068e-05, 0.9939, 0.4647, -1.419e-05, 0.8854, 5.068e-05, 9.358e-06, 1.0, 0.4647, 1.143e-05, 0.8855, 0.823, 1.962e-05, 0.568, 0.4647, 1.582e-05, 0.8855, 0.4647, -1.961e-05, 0.8855, 0.823, -1.582e-05, 0.568, 0.823, -1.143e-05, 0.568, 0.823, -2.264e-05, 0.5681, 0.823, 1.143e-05, 0.5681, 0.9927, 1.466e-05, 0.1205, 0.823, -1.468e-05, 0.5681, 0.9927, 2.264e-05, 0.1205, 0.9927, -1.143e-05, 0.1205, 0.9927, 1.758e-05, 0.1205, 0.9927, 1.143e-05, 0.1205, 0.935, 1.601e-05, -0.3546, 0.9927, -1.601e-05, 0.1205, 0.935, -1.758e-05, -0.3546, 0.935, -1.143e-05, -0.3546, 0.935, 1.673e-05, -0.3546, 0.935, 1.143e-05, -0.3546, 0.6631, 1.778e-05, -0.7485, 0.935, -1.77e-05, -0.3546, 0.6631, -1.673e-05, -0.7485, 0.6631, -1.143e-05, -0.7485, 0.6631, -2.276e-05, -0.7485, 0.6631, 1.143e-05, -0.7485, 0.2393, 1.494e-05, -0.9709, 0.6631, -1.498e-05, -0.7485, 0.2393, 2.275e-05, -0.9709, 0.2393, -1.143e-05, -0.9709, 0.2393, -2.276e-05, -0.9709, 0.2393, 1.143e-05, -0.9709, -0.2393, 1.498e-05, -0.9709, 0.2393, -1.498e-05, -0.9709, -0.2393, 2.276e-05, -0.9709, -0.2393, -1.143e-05, -0.9709, -0.2393, -2.275e-05, -0.9709, -0.2393, 1.143e-05, -0.9709, -0.6631, 1.498e-05, -0.7485, -0.2393, -1.494e-05, -0.9709, -0.6631, 2.276e-05, -0.7485, -0.6631, -1.143e-05, -0.7485, -0.6631, 1.673e-05, -0.7485, -0.6631, 1.143e-05, -0.7485, -0.935, 1.77e-05, -0.3546, -0.6631, -1.778e-05, -0.7485, -0.935, -1.673e-05, -0.3546, -0.935, -1.143e-05, -0.3546, -0.935, 1.758e-05, -0.3546, -0.935, 1.143e-05, -0.3546, -0.9927, 1.601e-05, 0.1205, -0.935, -1.601e-05, -0.3546, -0.9927, -1.758e-05, 0.1205, -0.9927, -1.143e-05, 0.1205, -0.9927, -2.264e-05, 0.1205, -0.9927, 1.143e-05, 0.1205, -0.823, 1.468e-05, 0.5681, -0.9927, -1.466e-05, 0.1205, -0.823, 2.264e-05, 0.5681, -0.823, -1.143e-05, 0.5681, -0.823, 1.582e-05, 0.568, -0.823, 1.143e-05, 0.568, -0.4647, 1.961e-05, 0.8855, -0.823, -1.962e-05, 0.568, -0.4647, -1.582e-05, 0.8855, -0.4647, -1.143e-05, 0.8855, -0.4647, -4.392e-06, 0.8854, -0.4647, 2.76e-06, 0.8854, -0.2885, -4.176e-06, 0.9575, -0.4647, 1.154e-05, 0.8855, -0.2885, 1.348e-06, 0.9575, -0.2664, 3.39e-07, 0.9639, -5.068e-05, -9.358e-06, 1.0, -0.1107, -2.068e-05, 0.9939, -0.4647, 1.419e-05, 0.8854, -0.4647, -7.004e-07, 0.8854, -0.1107, -1.629e-05, 0.9939, -0.204, -8.032e-06, 0.979, -0.4647, 1.74e-05, 0.8854, -0.204, 1.453e-06, 0.979, -0.2664, 1.191e-05, 0.9639, -0.2664, 2.217e-06, 0.9639, -0.2885, 1.756e-06, 0.9575, -0.4647, -6.124e-06, 0.8855, -0.2664, -9.432e-06, 0.9639, -0.204, -5.75e-06, 0.979, -0.4647, -1.258e-05, 0.8854, -0.4647, 9.328e-06, 0.8854, -0.204, 5.841e-06, 0.979, -0.1107, 2.205e-05, 0.9939, -0.4648, -1.058e-05, 0.8854, -0.1107, 2.414e-05, 0.9939, -8.13e-05, 1.132e-06, 1.0, 0.0, -1.0, 0.0, 0.0, -1.0, 0.0, 0.0, -1.0, 0.0, 0.0, -1.0, 1.357e-07, 0.0, -1.0, 1.357e-07, 0.0, -1.0, 1.357e-07, 0.0, -1.0, -2.044e-07, 0.0, -1.0, -2.044e-07, 0.0, -1.0, -2.044e-07, 0.0, -1.0, 9.06e-09, 0.0, -1.0, 9.06e-09, 0.0, -1.0, 9.06e-09, 0.0, -1.0, 0.0, 0.0, -1.0, 0.0, 0.0, -1.0, 0.0, 0.0, -1.0, -1.769e-08, 0.0, -1.0, -1.769e-08, 0.0, -1.0, -1.769e-08, 0.0, -1.0, 0.0, 0.0, -1.0, 0.0, 0.0, -1.0, 0.0, 0.0, -1.0, 7.247e-08, 0.0, -1.0, 7.247e-08, 0.0, -1.0, 7.247e-08, 0.0, -1.0, -1.022e-07, 0.0, -1.0, -1.022e-07, 0.0, -1.0, -1.022e-07, 0.0, -1.0, 0.0, 0.0, -1.0, 0.0, 0.0, -1.0, 0.0, 0.0, -1.0, 0.0, 0.0, -1.0, 0.0, 0.0, -1.0, 0.0, 0.0, 1.0, 0.0, 0.0, 1.0, 0.0, 0.0, 1.0, 0.0, 0.0, 1.0, 1.81e-07, 0.0, 1.0, 1.81e-07, 0.0, 1.0, 1.81e-07, 0.0, 1.0, -1.277e-07, 0.0, 1.0, -1.277e-07, 0.0, 1.0, -1.277e-07, 0.0, 1.0, 0.0, 0.0, 1.0, 0.0, 0.0, 1.0, 0.0, 0.0, 1.0, 7.511e-09, 0.0, 1.0, 7.511e-09, 0.0, 1.0, 7.511e-09, 0.0, 1.0, 0.0, 0.0, 1.0, 0.0, 0.0, 1.0, 0.0, 0.0, 1.0, -1.878e-08, 0.0, 1.0, -1.878e-08, 0.0, 1.0, -1.878e-08, 0.0, 1.0, 1.449e-07, 0.0, 1.0, 1.449e-07, 0.0, 1.0, 1.449e-07, 0.0, 1.0, -1.022e-07, 0.0, 1.0, -1.022e-07, 0.0, 1.0, -1.022e-07, 0.0, 1.0, 0.0, 0.0, 1.0, 0.0, 0.0, 1.0, 0.0, 0.0, 1.0, 0.0, 0.0, 1.0, 0.0, 0.0, 1.0, 0.0, -0.3837, -0.9234, -2.842e-06, 1.344e-05, -1.0, -4.766e-06, 1.343e-05, -1.0, -2.036e-05, -1.344e-05, -1.0, -1.443e-05, -1.344e-05, -1.0, 3.342e-06, 0.3837, -0.9234, 1.527e-07, -1.448e-05, -1.0, -9.704e-06, 0.3837, -0.9234, -8.941e-08, 0.5, -0.866, 1.158e-05, 0.5, -0.866, -5.778e-06, 0.3837, -0.9234, 6.875e-06, 0.7072, -0.707, -1.297e-05, 0.5, -0.866, -1.302e-05, 0.7072, -0.707, -2.553e-05, 0.866, -0.5, -8.149e-07, 0.866, -0.5, -3.279e-06, 0.7072, -0.7071, 6.963e-06, 0.9235, -0.3836, 2.715e-06, 0.866, -0.5, -1.079e-05, 0.9235, -0.3837, 5.321e-06, 1.0, -2.112e-05, 9.267e-06, 1.0, 9e-06, -1.616e-05, 0.9235, -0.3836, -1.289e-05, 1.0, 9e-06, -3.74e-06, 1.0, -8.985e-06, -1.037e-05, 1.0, -9.012e-06, -1.188e-05, 0.9235, 0.3836, -4.606e-06, 1.0, -2.196e-05, 2.366e-06, 0.9235, 0.3836, -9.492e-06, 0.866, 0.5, 1.06e-05, 0.866, 0.5, 2.038e-06, 0.9235, 0.3837, -1.702e-05, 0.7072, 0.7071, -7.962e-06, 0.866, 0.5, -5.245e-06, 0.7072, 0.707, -2.816e-05, 0.5, 0.866, -8.653e-06, 0.5, 0.866, 6.277e-07, 0.7072, 0.707, -4.444e-06, 0.3837, 0.9234, -1.592e-05, 0.5, 0.866, -1.191e-05, 0.3837, 0.9234, -7.411e-06, -1.943e-05, 1.0, -4.726e-06, -1.343e-05, 1.0, -2.036e-05, 0.3837, 0.9234, -2.842e-06, -1.344e-05, 1.0, -4.766e-06, 1.344e-05, 1.0, -1.443e-05, 1.344e-05, 1.0, 3.342e-06, -0.3837, 0.9234, 1.527e-07, 1.448e-05, 1.0, -9.704e-06, -0.3837, 0.9234, -8.941e-08, -0.5, 0.866, 1.158e-05, -0.5, 0.866, -5.778e-06, -0.3837, 0.9234, 6.875e-06, -0.7072, 0.707, -1.297e-05, -0.5, 0.866, -1.302e-05, -0.7072, 0.707, -2.553e-05, -0.866, 0.5, -8.149e-07, -0.866, 0.5, -3.279e-06, -0.7072, 0.7071, 6.963e-06, -0.9235, 0.3836, 2.715e-06, -0.866, 0.5, -1.079e-05, -0.9235, 0.3837, 5.321e-06, -1.0, 2.112e-05, 9.267e-06, -1.0, -9e-06, -1.616e-05, -0.9235, 0.3836, -1.289e-05, -1.0, -9e-06, -3.74e-06, -1.0, 8.985e-06, -1.037e-05, -1.0, 9.012e-06, -1.188e-05, -0.9235, -0.3836, -4.606e-06, -1.0, -2.143e-05, -8.382e-07, -0.9235, -0.3837, 5.499e-07, -0.866, -0.5, -2.01e-06, -0.866, -0.5, -1.34e-06, -0.9235, -0.3836, -5.681e-07, -0.7072, -0.7071, -1.017e-06, -0.866, -0.5, -1.79e-05, -0.7072, -0.707, 8.76e-06, -0.5, -0.866, 2.382e-05, -0.5, -0.866, 6.277e-07, -0.7072, -0.707, -4.444e-06, -0.3837, -0.9234, -1.592e-05, -0.5, -0.866, -1.191e-05, -0.3837, -0.9234, -7.411e-06, 1.943e-05, -1.0, -4.726e-06, 0.8855, 0.4647, -2.018e-06, 1.0, 1.767e-05, -1.149e-05, 1.0, 1.77e-05, -4.707e-06, 1.0, -1.769e-05, -8.227e-06, 1.0, -1.769e-05, -1.143e-05, 0.8855, -0.4647, -1.168e-05, 1.0, 1.979e-05, 3.923e-06, 0.8854, -0.4647, 1.483e-05, 0.866, -0.5, -9.549e-06, 0.866, -0.5, 6.365e-06, 0.8855, -0.4647, 3.199e-06, 0.5681, -0.823, 1.241e-05, 0.866, -0.5, -1.234e-05, 0.5681, -0.823, 1.233e-06, 0.5, -0.866, -6.614e-06, 0.5, -0.866, 1.423e-05, 0.5681, -0.823, 1.356e-05, 0.1205, -0.9927, 1.304e-05, 0.5, -0.866, 2.021e-05, 0.1205, -0.9927, 1.132e-05, -8.915e-06, -1.0, -1.369e-05, -1.632e-05, -1.0, -5.942e-06, 0.1206, -0.9927, -1.235e-05, -0.3546, -0.935, -7.966e-06, 2.95e-06, -1.0, -8.231e-06, -0.3546, -0.935, -2.412e-06, -0.5, -0.866, 3.896e-06, -0.5, -0.866, -5.56e-06, -0.3546, -0.935, -6.046e-06, -0.7485, -0.6631, 1.284e-05, -0.5, -0.866, 1.745e-05, -0.7485, -0.6631, 1.463e-06, -0.866, -0.5, 1.131e-05, -0.866, -0.5, 1.343e-07, -0.7485, -0.6631, 7.926e-07, -0.9709, -0.2393, 5.379e-06, -0.866, -0.5, -1.498e-05, -0.9709, -0.2393, -5.409e-06, -1.0, -3.792e-06, 2.931e-06, -1.0, -2.761e-07, 3.066e-05, -0.9709, -0.2393, 6.861e-06, -0.9709, 0.2393, 4.633e-07, -1.0, 3.919e-06, 9.775e-06, -0.9709, 0.2393, -5.753e-06, -0.866, 0.5, -2.262e-05, -0.866, 0.5, 7.688e-07, -0.9709, 0.2393, 1.254e-05, -0.7485, 0.6631, -4.727e-06, -0.866, 0.5, 1.722e-05, -0.7485, 0.6631, 4.792e-07, -0.5, 0.866, 8.967e-06, -0.5, 0.866, -4.255e-06, -0.7485, 0.6631, 2.065e-05, -0.3546, 0.935, -1.065e-05, -0.5, 0.866, 8.862e-06, -0.3546, 0.935, -4.107e-06, 3.103e-06, 1.0, -1.73e-05, -1.629e-05, 1.0, -4.219e-06, -0.3546, 0.935, 2.808e-07, 0.1206, 0.9927, -1.604e-05, -8.911e-06, 1.0, -9.822e-06, 0.1205, 0.9927, 9.142e-06, 0.5, 0.866, 1.062e-05, 0.5, 0.866, -1.376e-05, 0.1205, 0.9927, 2.2e-05, 0.5681, 0.823, 1.106e-05, 0.5, 0.866, -3.853e-06, 0.5681, 0.823, -1.547e-06, 0.866, 0.5, 1.517e-05, 0.866, 0.5, 9.218e-06, 0.5681, 0.823, 2.174e-05, 0.8855, 0.4647, 1.918e-06, 0.866, 0.5, -8.217e-06, 0.8854, 0.4647, 1.134e-05, 1.0, -1.984e-05, -6.577e-06, 0.8855, -0.4647, 2.018e-06, 1.0, -1.775e-05, 1.149e-05, 1.0, -1.775e-05, 4.706e-06, 1.0, 1.775e-05, 8.227e-06, 1.0, 1.775e-05, 1.143e-05, 0.8855, 0.4647, 1.168e-05, 1.0, -1.983e-05, -3.925e-06, 0.8854, 0.4647, -1.483e-05, 0.866, 0.5, 9.549e-06, 0.866, 0.5, -6.364e-06, 0.8855, 0.4647, -3.199e-06, 0.5681, 0.823, -1.241e-05, 0.866, 0.5, 1.234e-05, 0.5681, 0.823, -1.233e-06, 0.5, 0.866, 6.614e-06, 0.5, 0.866, -1.423e-05, 0.5681, 0.823, -1.356e-05, 0.1205, 0.9927, -1.304e-05, 0.5, 0.866, -2.021e-05, 0.1205, 0.9927, -1.132e-05, -8.885e-06, 1.0, 1.369e-05, -1.635e-05, 1.0, 5.942e-06, 0.1206, 0.9927, -2.217e-05, -0.3546, 0.935, 7.966e-06, 3.025e-06, 1.0, 8.231e-06, -0.3546, 0.935, 2.412e-06, -0.5, 0.866, -3.896e-06, -0.5, 0.866, 5.56e-06, -0.3546, 0.935, 6.046e-06, -0.7485, 0.6631, -1.284e-05, -0.5, 0.866, -1.745e-05, -0.7485, 0.6631, -1.462e-06, -0.866, 0.5, -1.131e-05, -0.866, 0.5, -1.336e-07, -0.7485, 0.6631, -7.921e-07, -0.9709, 0.2393, -5.378e-06, -0.866, 0.5, 1.498e-05, -0.9709, 0.2393, -3.292e-06, -1.0, 3.882e-06, -2.929e-06, -1.0, 2.802e-07, 1.728e-05, -0.9709, 0.2393, -6.859e-06, -0.9709, -0.2393, -4.619e-07, -1.0, -3.994e-06, -9.773e-06, -0.9709, -0.2393, -2.947e-06, -0.866, -0.5, 2.263e-05, -0.866, -0.5, -7.685e-07, -0.9709, -0.2393, -1.254e-05, -0.7485, -0.6631, 4.729e-06, -0.866, -0.5, -1.722e-05, -0.7485, -0.6631, -4.782e-07, -0.5, -0.866, -8.967e-06, -0.5, -0.866, 4.255e-06, -0.7485, -0.6631, -2.065e-05, -0.3546, -0.935, 1.065e-05, -0.5, -0.866, -8.86e-06, -0.3546, -0.935, 4.107e-06, 3.193e-06, -1.0, 1.73e-05, -1.632e-05, -1.0, 4.219e-06, -0.3546, -0.935, -2.81e-07, 0.1206, -0.9927, 1.604e-05, -8.851e-06, -1.0, 9.822e-06, 0.1205, -0.9927, -9.142e-06, 0.5, -0.866, -1.062e-05, 0.5, -0.866, 1.376e-05, 0.1205, -0.9927, -2.2e-05, 0.5681, -0.823, -1.106e-05, 0.5, -0.866, 3.853e-06, 0.5681, -0.823, 1.546e-06, 0.866, -0.5, 2.241e-05, 0.866, -0.5, -9.218e-06, 0.5681, -0.823, -2.174e-05, 0.8855, -0.4647, -1.917e-06, 0.866, -0.5, 8.217e-06, 0.8854, -0.4647, -1.134e-05, 1.0, 1.987e-05, 6.577e-06, -1.0, 2.205e-05, -1.242e-05, -1.0, 2.202e-05, -2.109e-05, -0.866, -0.5, 2.219e-05, -0.866, -0.5, 2.109e-05, -1.0, 2.19e-05, -2.22e-05, -0.866, -0.5, 1.242e-05, -0.866, -0.5, -1.242e-05, -0.866, -0.5, -2.13e-05, -0.5, -0.866, 2.25e-05, -0.5, -0.866, 2.13e-05, -0.866, -0.5, 9.048e-05, -0.5, -0.866, 1.242e-05, -0.5, -0.866, -1.242e-05, -0.5, -0.866, -2.109e-05, 2.196e-05, -1.0, 2.22e-05, 2.193e-05, -1.0, 2.109e-05, -0.5, -0.866, -2.219e-05, 2.196e-05, -1.0, 1.242e-05, -2.196e-05, -1.0, -1.242e-05, -2.193e-05, -1.0, -2.109e-05, 0.5, -0.866, 2.219e-05, 0.5, -0.866, 2.109e-05, -2.196e-05, -1.0, -2.22e-05, 0.5, -0.866, 1.242e-05, 0.5, -0.866, -1.242e-05, 0.5, -0.866, -2.13e-05, 0.866, -0.5, 2.25e-05, 0.866, -0.5, 2.13e-05, 0.5, -0.866, 9.048e-05, 0.866, -0.5, 1.242e-05, 0.866, -0.5, -1.242e-05, 0.866, -0.5, -2.109e-05, 1.0, 2.205e-05, -9.087e-05, 1.0, 2.187e-05, 2.109e-05, 0.866, -0.5, -2.219e-05, 1.0, 2.19e-05, 1.242e-05, 1.0, -2.205e-05, -1.242e-05, 1.0, -2.202e-05, -2.109e-05, 0.866, 0.5, 2.219e-05, 0.866, 0.5, 2.109e-05, 1.0, -2.19e-05, -2.22e-05, 0.866, 0.5, 1.242e-05, 0.866, 0.5, -1.242e-05, 0.866, 0.5, -2.13e-05, 0.5, 0.866, 2.25e-05, 0.5, 0.866, 2.13e-05, 0.866, 0.5, 9.048e-05, 0.5, 0.866, 1.242e-05, 0.5, 0.866, -1.242e-05, 0.5, 0.866, -2.109e-05, -2.196e-05, 1.0, 2.22e-05, -2.193e-05, 1.0, 2.109e-05, 0.5, 0.866, -2.219e-05, -2.196e-05, 1.0, 1.242e-05, 2.196e-05, 1.0, -1.242e-05, 2.193e-05, 1.0, -2.109e-05, -0.5, 0.866, 2.219e-05, -0.5, 0.866, 2.109e-05, 2.196e-05, 1.0, -2.22e-05, -0.5, 0.866, 1.242e-05, -0.5, 0.866, -1.242e-05, -0.5, 0.866, -2.13e-05, -0.866, 0.5, 2.25e-05, -0.866, 0.5, 2.13e-05, -0.5, 0.866, 9.048e-05, -0.866, 0.5, 1.242e-05, -0.866, 0.5, -1.242e-05, -0.866, 0.5, -2.109e-05, -1.0, -2.205e-05, -9.087e-05, -1.0, -2.187e-05, 2.109e-05, -0.866, 0.5, -2.219e-05, -1.0, -2.19e-05, 1.242e-05, -1.0, 2.196e-05, -1.242e-05, -1.0, 2.193e-05, -2.109e-05, -0.866, -0.5, 2.219e-05, -0.866, -0.5, 2.109e-05, -1.0, 2.196e-05, -2.22e-05, -0.866, -0.5, 1.242e-05, -0.866, -0.5, -1.242e-05, -0.866, -0.5, -2.13e-05, -0.5, -0.866, -9.048e-05, -0.5, -0.866, 2.13e-05, -0.866, -0.5, -2.25e-05, -0.5, -0.866, 1.242e-05, -0.5, -0.866, -1.242e-05, -0.5, -0.866, -2.109e-05, 2.193e-05, -1.0, 2.22e-05, 2.193e-05, -1.0, 2.109e-05, -0.5, -0.866, -2.219e-05, 2.196e-05, -1.0, 1.242e-05, -2.193e-05, -1.0, -1.242e-05, -2.19e-05, -1.0, -2.109e-05, 0.5, -0.866, 2.219e-05, 0.5, -0.866, 2.109e-05, -2.196e-05, -1.0, -2.22e-05, 0.5, -0.866, 1.242e-05, 0.5, -0.866, -1.242e-05, 0.5, -0.866, -2.13e-05, 0.866, -0.5, -9.048e-05, 0.866, -0.5, 2.13e-05, 0.5, -0.866, 0.0001282, 0.866, -0.5, 1.242e-05, 0.866, -0.5, -1.242e-05, 0.866, -0.5, -2.109e-05, 1.0, 2.196e-05, 2.22e-05, 1.0, 2.193e-05, 2.109e-05, 0.866, -0.5, -2.219e-05, 1.0, 2.196e-05, 1.242e-05, 1.0, -2.196e-05, -1.242e-05, 1.0, -2.193e-05, -2.109e-05, 0.866, 0.5, 2.219e-05, 0.866, 0.5, 2.109e-05, 1.0, -2.196e-05, -2.22e-05, 0.866, 0.5, 1.242e-05, 0.866, 0.5, -1.242e-05, 0.866, 0.5, -2.13e-05, 0.5, 0.866, -9.048e-05, 0.5, 0.866, 2.13e-05, 0.866, 0.5, -2.25e-05, 0.5, 0.866, 1.242e-05, 0.5, 0.866, -1.242e-05, 0.5, 0.866, -2.109e-05, -2.193e-05, 1.0, 2.22e-05, -2.193e-05, 1.0, 2.109e-05, 0.5, 0.866, -2.219e-05, -2.196e-05, 1.0, 1.242e-05, 2.193e-05, 1.0, -1.242e-05, 2.19e-05, 1.0, -2.109e-05, -0.5, 0.866, 2.219e-05, -0.5, 0.866, 2.109e-05, 2.196e-05, 1.0, -2.22e-05, -0.5, 0.866, 1.242e-05, -0.5, 0.866, -1.242e-05, -0.5, 0.866, -2.13e-05, -0.866, 0.5, -9.048e-05, -0.866, 0.5, 2.13e-05, -0.5, 0.866, 0.0001282, -0.866, 0.5, 1.242e-05, -0.866, 0.5, -1.242e-05, -0.866, 0.5, -2.109e-05, -1.0, -2.196e-05, 2.22e-05, -1.0, -2.193e-05, 2.109e-05, -0.866, 0.5, -2.219e-05, -1.0, -2.196e-05, 1.242e-05, 0.0, 0.0, 1.0, 0.0, 0.0, 1.0, 0.0, 0.0, 1.0, 0.0, 0.0, 1.0, 0.0, 0.0, 1.0, 0.0, 0.0, 1.0, -4.189e-06, 0.0, 1.0, -4.189e-06, 0.0, 1.0, -4.189e-06, 0.0, 1.0, 5.752e-06, 0.0, 1.0, 5.752e-06, 0.0, 1.0, 5.752e-06, 0.0, 1.0, 0.0, 0.0, 1.0, 0.0, 0.0, 1.0, 0.0, 0.0, 1.0, 5.745e-06, 0.0, 1.0, 5.745e-06, 0.0, 1.0, 5.745e-06, 0.0, 1.0, 0.0, 0.0, 1.0, 0.0, 0.0, 1.0, 0.0, 0.0, 1.0, 2.867e-06, 0.0, 1.0, 2.867e-06, 0.0, 1.0, 2.867e-06, 0.0, 1.0, -3.398e-05, 0.0, 1.0, -3.398e-05, 0.0, 1.0, -3.398e-05, 0.0, 1.0, 2.86e-06, 0.0, 1.0, 2.86e-06, 0.0, 1.0, 2.86e-06, 0.0, 1.0, 0.0, 0.0, 1.0, 0.0, 0.0, 1.0, 0.0, 0.0, 1.0, 1.14e-05, 0.0, 1.0, 1.14e-05, 0.0, 1.0, 1.14e-05, 0.0, 1.0, -3.47e-05, 0.0, 1.0, -3.47e-05, 0.0, 1.0, -3.47e-05, 0.0, 1.0, 0.0, 0.0, 1.0, 0.0, 0.0, 1.0, 0.0, 0.0, 1.0, 0.0, 0.0, 1.0, 0.0, 0.0, 1.0, 0.0, 0.0, 1.0, 0.0, 0.0, 1.0, 0.0, 0.0, 1.0, 0.0, 0.0, 1.0, -8.399e-06, 0.0, 1.0, -8.399e-06, 0.0, 1.0, -8.399e-06, 0.0, 1.0, 0.0, 0.0, 1.0, 0.0, 0.0, 1.0, 0.0, 0.0, 1.0, -1.265e-05, 0.0, 1.0, -1.265e-05, 0.0, 1.0, -1.265e-05, 0.0, 1.0, 0.0, 0.0, 1.0, 0.0, 0.0, 1.0, 0.0, 0.0, 1.0, -2.124e-05, 0.0, 1.0, -2.124e-05, 0.0, 1.0, -2.124e-05, 0.0, 1.0, 0.0, 0.0, 1.0, 0.0, 0.0, 1.0, 0.0, 0.0, 1.0, 8.574e-06, 0.0, 1.0, 8.574e-06, 0.0, 1.0, 8.574e-06, 0.0, 1.0, 5.702e-06, 0.0, 1.0, 5.702e-06, 0.0, 1.0, 5.702e-06, 0.0, 1.0, -2.602e-05, 0.0, 1.0, -2.602e-05, 0.0, 1.0, -2.602e-05, 0.0, 1.0, 0.0, 0.0, -1.0, 0.0, 0.0, -1.0, 0.0, 0.0, -1.0, 0.0, 0.0, -1.0, 0.0, 0.0, -1.0, 0.0, 0.0, -1.0, 0.0, 0.0, -1.0, 0.0, 0.0, -1.0, 0.0, 0.0, -1.0, 0.0, 0.0, -1.0, 0.0, 0.0, -1.0, 0.0, 0.0, -1.0, 0.0, 0.0, -1.0, 0.0, 0.0, -1.0, 0.0, 0.0, -1.0, 0.0, 0.0, -1.0, 0.0, 0.0, -1.0, 0.0, 0.0, -1.0, 0.0, 0.0, -1.0, 0.0, 0.0, -1.0, 0.0, 0.0, -1.0, 0.0, 0.0, -1.0, 0.0, 0.0, -1.0, 0.0, 0.0, -1.0, 0.0, 0.0, -1.0, 0.0, 0.0, -1.0, 0.0, 0.0, -1.0, 0.0, 0.0, -1.0, 0.0, 0.0, -1.0, 0.0, 0.0, -1.0, 0.0, 0.0, -1.0, 0.0, 0.0, -1.0, 0.0, 0.0, -1.0, 0.0, 0.0, -1.0, 0.0, 0.0, -1.0, 0.0, 0.0, -1.0, 0.0, 0.0, -1.0, 0.0, 0.0, -1.0, 0.0, 0.0, -1.0, 0.0, 0.0, -1.0, 0.0, 0.0, -1.0, 0.0, 0.0, -1.0, 0.0, 0.0, -1.0, 0.0, 0.0, -1.0, 0.0, 0.0, -1.0, 0.0, 0.0, -1.0, 0.0, 0.0, -1.0, 0.0, 0.0, -1.0, 0.0, 0.0, -1.0, 0.0, 0.0, -1.0, 0.0, 0.0, -1.0, 0.0, 0.0, -1.0, 0.0, 0.0, -1.0, 0.0, 0.0, -1.0, 0.0, 0.0, -1.0, 0.0, 0.0, -1.0, 0.0, 0.0, -1.0, 0.0, 0.0, -1.0, 0.0, 0.0, -1.0, 0.0, 0.0, -1.0, 0.0, 0.0, -1.0, 0.0, 0.0, -1.0, 0.0, 0.0, -1.0, 0.0, 0.0, -1.0, 0.0, 0.0, -1.0, 0.0, 0.0, -1.0, 0.0, 0.0, -1.0, 0.0, 0.0, -1.0, 0.0, 0.0, -1.0, 0.0, 0.0, -1.0, 0.0, 0.0, -1.0, 0.0, 0.0, -1.0, 0.0, 0.0, -1.0, 0.0, 0.0, -1.0, 0.0, 0.0, -1.0])] * 3)])

# ---- objects
ob_driveshaft_m_mount_shaft = bpy.data.objects.new('driveshaft_m_mount_shaft', me_driveshaft_m_mount_shaft)

# ---- transforms, parenting, visibility, modifiers, constraints
ob_driveshaft_m_mount_shaft.location = (0.0, 0.0, 0.0)
ob_driveshaft_m_mount_shaft.rotation_euler = (1.571, -0.0, 0.0)

# ---- collection membership
col_collection.objects.link(ob_driveshaft_m_mount_shaft)

# ---- scene / render settings (as saved in the file)
scene.frame_start = 1; scene.frame_end = 250; scene.frame_set(1)
scene.render.engine = 'BLENDER_EEVEE_NEXT'
scene.cycles.sampling_pattern = 'TABULATED_SOBOL'
scene.cycles.use_light_tree = False
scene.view_settings.view_transform = 'Filmic'
bpy.context.view_layer.update()

# ---- added for rendering (the .blend has no active camera and no usable light): camera, sun
cam_auto = bpy.data.cameras.new('AutoCamera')
cam_auto.lens = 50.0
cam_auto.sensor_width = 36.0
cam_auto.clip_end = 1000.0
ob_auto_camera = bpy.data.objects.new('AutoCamera', cam_auto)
scene.collection.objects.link(ob_auto_camera)
ob_auto_camera.location = (1.24897, -2.07661, 0.999175)
ob_auto_camera.rotation_euler = (1.09748, -7.21219e-08, 0.694738)
scene.camera = ob_auto_camera
light_auto_sun = bpy.data.lights.new('AutoSun', 'SUN')
light_auto_sun.energy = 3.0
light_auto_sun.angle = 0.0523599
ob_auto_sun = bpy.data.objects.new('AutoSun', light_auto_sun)
scene.collection.objects.link(ob_auto_sun)
ob_auto_sun.rotation_euler = (0.872665, 0.174533, 0.523599)
bpy.context.view_layer.update()
